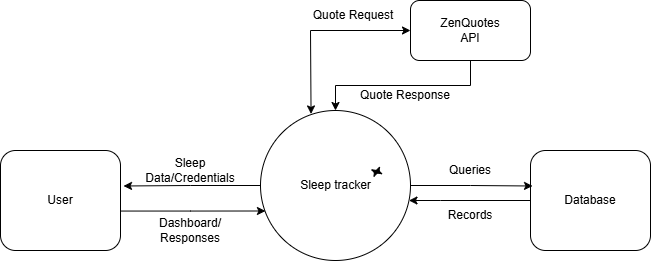

The diagram above was exported from draw.io. Its source (the exported page's mxGraphModel, read from the mxfile embedded in the PNG):
<mxGraphModel dx="849" dy="512" grid="1" gridSize="10" guides="1" tooltips="1" connect="1" arrows="1" fold="1" page="1" pageScale="1" pageWidth="1100" pageHeight="850" math="0" shadow="0">
  <root>
    <mxCell id="0" />
    <mxCell id="1" parent="0" />
    <mxCell id="qyu6vIf6Zel8qbd5ro_m-1" parent="1" style="ellipse;whiteSpace=wrap;html=1;aspect=fixed;" value="" vertex="1">
      <mxGeometry height="150" width="150" x="450" y="300" as="geometry" />
    </mxCell>
    <mxCell id="qyu6vIf6Zel8qbd5ro_m-2" parent="1" style="rounded=1;whiteSpace=wrap;html=1;" value="" vertex="1">
      <mxGeometry height="100" width="120" x="190" y="340" as="geometry" />
    </mxCell>
    <mxCell id="qyu6vIf6Zel8qbd5ro_m-3" parent="1" style="rounded=1;whiteSpace=wrap;html=1;" value="" vertex="1">
      <mxGeometry height="100" width="120" x="720" y="340" as="geometry" />
    </mxCell>
    <mxCell id="qyu6vIf6Zel8qbd5ro_m-21" edge="1" parent="1" source="qyu6vIf6Zel8qbd5ro_m-4" style="edgeStyle=orthogonalEdgeStyle;rounded=0;orthogonalLoop=1;jettySize=auto;html=1;exitX=0.5;exitY=1;exitDx=0;exitDy=0;" target="qyu6vIf6Zel8qbd5ro_m-1">
      <mxGeometry relative="1" as="geometry" />
    </mxCell>
    <mxCell id="qyu6vIf6Zel8qbd5ro_m-4" parent="1" style="rounded=1;whiteSpace=wrap;html=1;" value="" vertex="1">
      <mxGeometry height="60" width="120" x="600" y="190" as="geometry" />
    </mxCell>
    <mxCell id="qyu6vIf6Zel8qbd5ro_m-5" parent="1" style="text;html=1;whiteSpace=wrap;strokeColor=none;fillColor=none;align=center;verticalAlign=middle;rounded=0;" value="Sleep tracker" vertex="1">
      <mxGeometry height="50" width="75" x="487.5" y="350" as="geometry" />
    </mxCell>
    <mxCell id="qyu6vIf6Zel8qbd5ro_m-7" edge="1" parent="1" source="qyu6vIf6Zel8qbd5ro_m-1" style="edgeStyle=orthogonalEdgeStyle;rounded=0;orthogonalLoop=1;jettySize=auto;html=1;exitX=1;exitY=0.5;exitDx=0;exitDy=0;entryX=0.017;entryY=0.355;entryDx=0;entryDy=0;entryPerimeter=0;" target="qyu6vIf6Zel8qbd5ro_m-3">
      <mxGeometry relative="1" as="geometry" />
    </mxCell>
    <mxCell id="qyu6vIf6Zel8qbd5ro_m-8" parent="1" style="text;html=1;whiteSpace=wrap;strokeColor=none;fillColor=none;align=center;verticalAlign=middle;rounded=0;" value="Database" vertex="1">
      <mxGeometry height="30" width="60" x="750" y="375" as="geometry" />
    </mxCell>
    <mxCell id="qyu6vIf6Zel8qbd5ro_m-10" parent="1" style="text;html=1;whiteSpace=wrap;strokeColor=none;fillColor=none;align=center;verticalAlign=middle;rounded=0;" value="User" vertex="1">
      <mxGeometry height="30" width="60" x="220" y="375" as="geometry" />
    </mxCell>
    <mxCell id="qyu6vIf6Zel8qbd5ro_m-11" parent="1" style="text;html=1;whiteSpace=wrap;strokeColor=none;fillColor=none;align=center;verticalAlign=middle;rounded=0;" value="ZenQuotes API" vertex="1">
      <mxGeometry height="30" width="60" x="630" y="205" as="geometry" />
    </mxCell>
    <mxCell id="qyu6vIf6Zel8qbd5ro_m-12" edge="1" parent="1" source="qyu6vIf6Zel8qbd5ro_m-1" style="edgeStyle=orthogonalEdgeStyle;rounded=0;orthogonalLoop=1;jettySize=auto;html=1;entryX=1.025;entryY=0.355;entryDx=0;entryDy=0;entryPerimeter=0;" target="qyu6vIf6Zel8qbd5ro_m-2">
      <mxGeometry relative="1" as="geometry" />
    </mxCell>
    <mxCell id="qyu6vIf6Zel8qbd5ro_m-13" edge="1" parent="1" source="qyu6vIf6Zel8qbd5ro_m-2" style="edgeStyle=orthogonalEdgeStyle;rounded=0;orthogonalLoop=1;jettySize=auto;html=1;entryX=0.033;entryY=0.67;entryDx=0;entryDy=0;entryPerimeter=0;" target="qyu6vIf6Zel8qbd5ro_m-1">
      <mxGeometry relative="1" as="geometry">
        <Array as="points">
          <mxPoint x="380" y="400" />
        </Array>
      </mxGeometry>
    </mxCell>
    <mxCell id="qyu6vIf6Zel8qbd5ro_m-14" edge="1" parent="1" source="qyu6vIf6Zel8qbd5ro_m-3" style="edgeStyle=orthogonalEdgeStyle;rounded=0;orthogonalLoop=1;jettySize=auto;html=1;" target="qyu6vIf6Zel8qbd5ro_m-1">
      <mxGeometry relative="1" as="geometry">
        <Array as="points">
          <mxPoint x="630" y="390" />
          <mxPoint x="630" y="390" />
        </Array>
        <mxPoint x="590" y="402" as="targetPoint" />
      </mxGeometry>
    </mxCell>
    <mxCell id="qyu6vIf6Zel8qbd5ro_m-15" parent="1" style="text;html=1;whiteSpace=wrap;strokeColor=none;fillColor=none;align=center;verticalAlign=middle;rounded=0;" value="Sleep Data/Credentials" vertex="1">
      <mxGeometry height="30" width="60" x="350" y="345" as="geometry" />
    </mxCell>
    <mxCell id="qyu6vIf6Zel8qbd5ro_m-16" parent="1" style="text;html=1;whiteSpace=wrap;strokeColor=none;fillColor=none;align=center;verticalAlign=middle;rounded=0;" value="Dashboard/ Responses" vertex="1">
      <mxGeometry height="30" width="60" x="350" y="405" as="geometry" />
    </mxCell>
    <mxCell id="qyu6vIf6Zel8qbd5ro_m-18" parent="1" style="text;html=1;whiteSpace=wrap;strokeColor=none;fillColor=none;align=center;verticalAlign=middle;rounded=0;" value="Queries" vertex="1">
      <mxGeometry height="30" width="60" x="630" y="345" as="geometry" />
    </mxCell>
    <mxCell id="qyu6vIf6Zel8qbd5ro_m-19" parent="1" style="text;html=1;whiteSpace=wrap;strokeColor=none;fillColor=none;align=center;verticalAlign=middle;rounded=0;" value="Records" vertex="1">
      <mxGeometry height="30" width="60" x="630" y="390" as="geometry" />
    </mxCell>
    <mxCell id="qyu6vIf6Zel8qbd5ro_m-23" edge="1" parent="1" source="qyu6vIf6Zel8qbd5ro_m-5" style="endArrow=classic;startArrow=classic;html=1;rounded=0;" value="">
      <mxGeometry height="50" relative="1" width="50" as="geometry">
        <mxPoint x="520" y="410" as="sourcePoint" />
        <mxPoint x="570" y="360" as="targetPoint" />
      </mxGeometry>
    </mxCell>
    <mxCell id="qyu6vIf6Zel8qbd5ro_m-24" edge="1" parent="1" source="qyu6vIf6Zel8qbd5ro_m-1" style="endArrow=classic;startArrow=classic;html=1;rounded=0;exitX=0.337;exitY=0.023;exitDx=0;exitDy=0;exitPerimeter=0;entryX=0;entryY=0.5;entryDx=0;entryDy=0;" target="qyu6vIf6Zel8qbd5ro_m-4" value="">
      <mxGeometry height="50" relative="1" width="50" as="geometry">
        <Array as="points">
          <mxPoint x="500" y="220" />
        </Array>
        <mxPoint x="480" y="270" as="sourcePoint" />
        <mxPoint x="530" y="220" as="targetPoint" />
      </mxGeometry>
    </mxCell>
    <mxCell id="qyu6vIf6Zel8qbd5ro_m-26" parent="1" style="text;html=1;whiteSpace=wrap;strokeColor=none;fillColor=none;align=center;verticalAlign=middle;rounded=0;" value="Quote Response" vertex="1">
      <mxGeometry height="30" width="110" x="540" y="270" as="geometry" />
    </mxCell>
    <mxCell id="qyu6vIf6Zel8qbd5ro_m-27" parent="1" style="text;html=1;whiteSpace=wrap;strokeColor=none;fillColor=none;align=center;verticalAlign=middle;rounded=0;" value="Quote Request" vertex="1">
      <mxGeometry height="30" width="110" x="487.5" y="190" as="geometry" />
    </mxCell>
  </root>
</mxGraphModel>